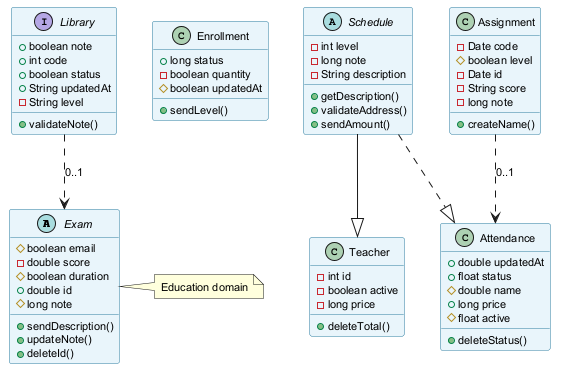

The diagram above was rendered by PlantUML. Its source (embedded in the PNG):
@startuml
skinparam backgroundColor #FFFFFF
skinparam classBackgroundColor #E8F4FA
skinparam classBorderColor #2C7DA0
skinparam defaultFontSize 11
abstract class Exam {
  #boolean email
  -double score
  #boolean duration
  +double id
  #long note
  +sendDescription()
  +updateNote()
  +deleteId()
}
class Enrollment {
  +long status
  -boolean quantity
  #boolean updatedAt
  +sendLevel()
}
class Teacher {
  -int id
  -boolean active
  -long price
  +deleteTotal()
}
class Assignment {
  -Date code
  #boolean level
  -Date id
  -String score
  -long note
  +createName()
}
interface Library {
  +boolean note
  +int code
  +boolean status
  +String updatedAt
  -String level
  +validateNote()
}
class Attendance {
  +double updatedAt
  +float status
  #double name
  +long price
  #float active
  +deleteStatus()
}
abstract class Schedule {
  -int level
  -long note
  -String description
  +getDescription()
  +validateAddress()
  +sendAmount()
}
Schedule ..|> Attendance
Library ..> Exam : "0..1"
Schedule --|> Teacher
Assignment ..> Attendance : "0..1"
note right of Exam : Education domain
@enduml